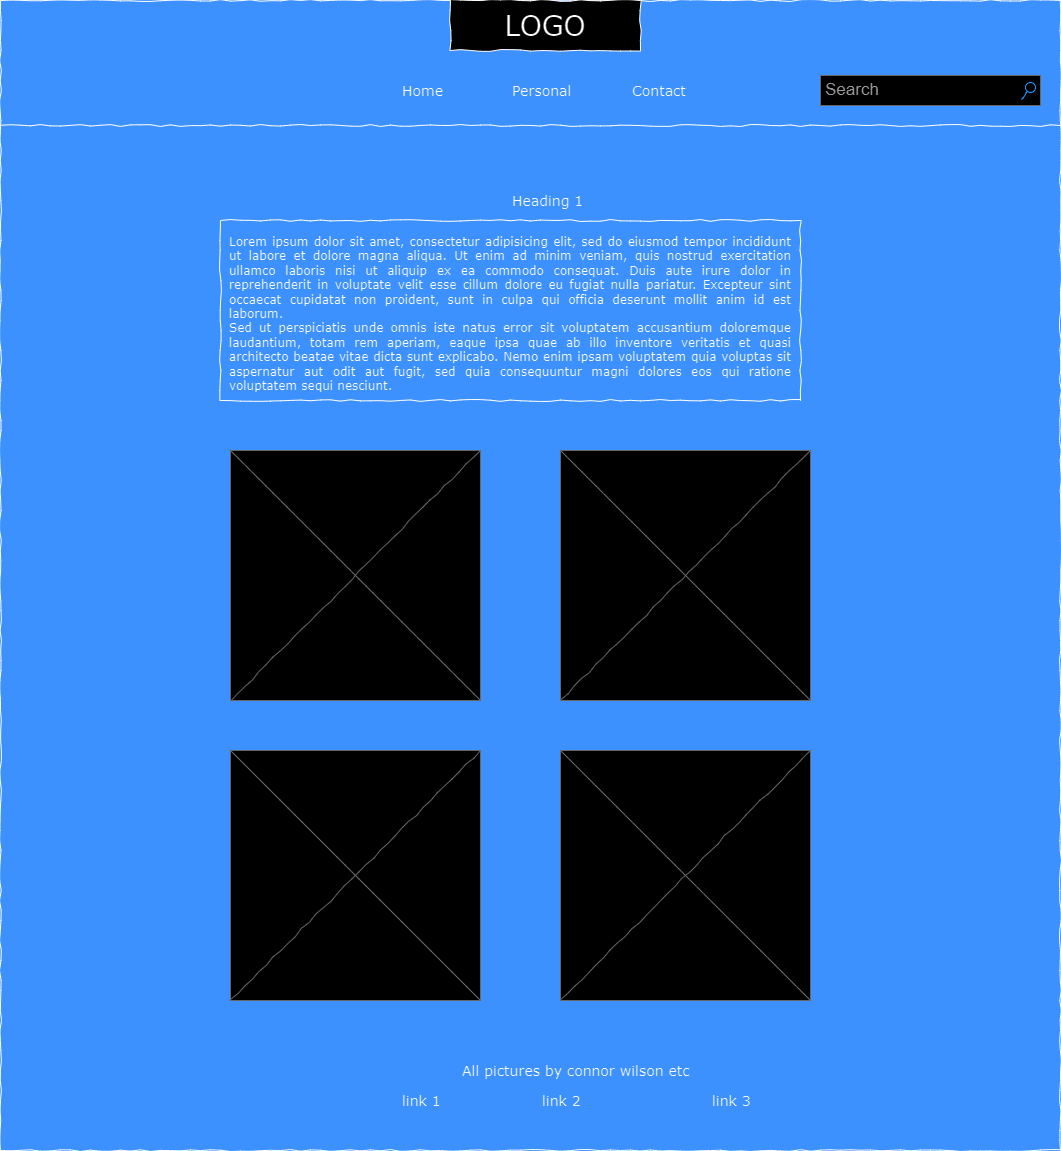

The diagram above was exported from draw.io. Its source (the exported page's mxGraphModel, read from the mxfile embedded in the PNG):
<mxGraphModel dx="1434" dy="790" grid="1" gridSize="10" guides="1" tooltips="1" connect="1" arrows="1" fold="1" page="1" pageScale="1" pageWidth="1100" pageHeight="850" background="#3D91FF" math="0" shadow="0">
  <root>
    <mxCell id="0" />
    <mxCell id="1" parent="0" />
    <mxCell id="677b7b8949515195-1" value="" style="whiteSpace=wrap;html=1;rounded=0;shadow=0;labelBackgroundColor=none;strokeColor=#000000;strokeWidth=1;fillColor=none;fontFamily=Verdana;fontSize=12;fontColor=#000000;align=center;comic=1;" parent="1" vertex="1">
      <mxGeometry x="20" y="20" width="1060" height="1150" as="geometry" />
    </mxCell>
    <mxCell id="677b7b8949515195-2" value="LOGO" style="whiteSpace=wrap;html=1;rounded=0;shadow=0;labelBackgroundColor=none;strokeWidth=1;fontFamily=Verdana;fontSize=28;align=center;comic=1;" parent="1" vertex="1">
      <mxGeometry x="470" y="20" width="190" height="50" as="geometry" />
    </mxCell>
    <mxCell id="677b7b8949515195-3" value="Search" style="strokeWidth=1;shadow=0;dashed=0;align=center;html=1;shape=mxgraph.mockup.forms.searchBox;strokeColor=#999999;mainText=;strokeColor2=#008cff;fontColor=#666666;fontSize=17;align=left;spacingLeft=3;rounded=0;labelBackgroundColor=none;comic=1;" parent="1" vertex="1">
      <mxGeometry x="840" y="95" width="220" height="30" as="geometry" />
    </mxCell>
    <mxCell id="677b7b8949515195-4" value="Home" style="text;html=1;points=[];align=left;verticalAlign=top;spacingTop=-4;fontSize=14;fontFamily=Verdana" parent="1" vertex="1">
      <mxGeometry x="420" y="100" width="60" height="20" as="geometry" />
    </mxCell>
    <mxCell id="677b7b8949515195-5" value="Personal" style="text;html=1;points=[];align=left;verticalAlign=top;spacingTop=-4;fontSize=14;fontFamily=Verdana" parent="1" vertex="1">
      <mxGeometry x="530" y="100" width="60" height="20" as="geometry" />
    </mxCell>
    <mxCell id="677b7b8949515195-6" value="Contact" style="text;html=1;points=[];align=left;verticalAlign=top;spacingTop=-4;fontSize=14;fontFamily=Verdana" parent="1" vertex="1">
      <mxGeometry x="650" y="100" width="60" height="20" as="geometry" />
    </mxCell>
    <mxCell id="677b7b8949515195-9" value="" style="line;strokeWidth=1;html=1;rounded=0;shadow=0;labelBackgroundColor=none;fillColor=none;fontFamily=Verdana;fontSize=14;fontColor=#000000;align=center;comic=1;" parent="1" vertex="1">
      <mxGeometry x="20" y="140" width="1060" height="10" as="geometry" />
    </mxCell>
    <mxCell id="677b7b8949515195-11" value="Heading 1" style="text;html=1;points=[];align=left;verticalAlign=top;spacingTop=-4;fontSize=14;fontFamily=Verdana" parent="1" vertex="1">
      <mxGeometry x="530" y="210" width="70" height="75" as="geometry" />
    </mxCell>
    <mxCell id="677b7b8949515195-15" value="&lt;div style=&quot;text-align: justify&quot;&gt;&lt;span&gt;Lorem ipsum dolor sit amet, consectetur adipisicing elit, sed do eiusmod tempor incididunt ut labore et dolore magna aliqua. Ut enim ad minim veniam, quis nostrud exercitation ullamco laboris nisi ut aliquip ex ea commodo consequat. Duis aute irure dolor in reprehenderit in voluptate velit esse cillum dolore eu fugiat nulla pariatur. Excepteur sint occaecat cupidatat non proident, sunt in culpa qui officia deserunt mollit anim id est laborum.&lt;/span&gt;&lt;/div&gt;&lt;div style=&quot;text-align: justify&quot;&gt;&lt;span&gt;Sed ut perspiciatis unde omnis iste natus error sit voluptatem accusantium doloremque laudantium, totam rem aperiam, eaque ipsa quae ab illo inventore veritatis et quasi architecto beatae vitae dicta sunt explicabo. Nemo enim ipsam voluptatem quia voluptas sit aspernatur aut odit aut fugit, sed quia consequuntur magni dolores eos qui ratione voluptatem sequi nesciunt.&amp;nbsp;&lt;/span&gt;&lt;/div&gt;" style="whiteSpace=wrap;html=1;rounded=0;shadow=0;labelBackgroundColor=none;strokeWidth=1;fillColor=none;fontFamily=Verdana;fontSize=12;align=center;verticalAlign=top;spacing=10;comic=1;" parent="1" vertex="1">
      <mxGeometry x="240" y="240" width="580" height="180" as="geometry" />
    </mxCell>
    <mxCell id="677b7b8949515195-42" value="All pictures by connor wilson etc&lt;br&gt;" style="text;html=1;points=[];align=left;verticalAlign=top;spacingTop=-4;fontSize=14;fontFamily=Verdana" parent="1" vertex="1">
      <mxGeometry x="480" y="1080" width="170" height="20" as="geometry" />
    </mxCell>
    <mxCell id="IQRRQukAP4YGR2WwMrnI-2" value="" style="verticalLabelPosition=bottom;shadow=0;dashed=0;align=center;html=1;verticalAlign=top;strokeWidth=1;shape=mxgraph.mockup.graphics.simpleIcon;strokeColor=#999999;rounded=0;labelBackgroundColor=none;fontFamily=Verdana;fontSize=14;fontColor=#000000;comic=1;" vertex="1" parent="1">
      <mxGeometry x="250" y="470" width="250" height="250" as="geometry" />
    </mxCell>
    <mxCell id="IQRRQukAP4YGR2WwMrnI-3" value="" style="verticalLabelPosition=bottom;shadow=0;dashed=0;align=center;html=1;verticalAlign=top;strokeWidth=1;shape=mxgraph.mockup.graphics.simpleIcon;strokeColor=#999999;rounded=0;labelBackgroundColor=none;fontFamily=Verdana;fontSize=14;fontColor=#000000;comic=1;" vertex="1" parent="1">
      <mxGeometry x="580" y="470" width="250" height="250" as="geometry" />
    </mxCell>
    <mxCell id="IQRRQukAP4YGR2WwMrnI-4" value="" style="verticalLabelPosition=bottom;shadow=0;dashed=0;align=center;html=1;verticalAlign=top;strokeWidth=1;shape=mxgraph.mockup.graphics.simpleIcon;strokeColor=#999999;rounded=0;labelBackgroundColor=none;fontFamily=Verdana;fontSize=14;fontColor=#000000;comic=1;" vertex="1" parent="1">
      <mxGeometry x="250" y="770" width="250" height="250" as="geometry" />
    </mxCell>
    <mxCell id="IQRRQukAP4YGR2WwMrnI-5" value="" style="verticalLabelPosition=bottom;shadow=0;dashed=0;align=center;html=1;verticalAlign=top;strokeWidth=1;shape=mxgraph.mockup.graphics.simpleIcon;strokeColor=#999999;rounded=0;labelBackgroundColor=none;fontFamily=Verdana;fontSize=14;fontColor=#000000;comic=1;" vertex="1" parent="1">
      <mxGeometry x="580" y="770" width="250" height="250" as="geometry" />
    </mxCell>
    <mxCell id="IQRRQukAP4YGR2WwMrnI-6" value="link 1" style="text;html=1;points=[];align=left;verticalAlign=top;spacingTop=-4;fontSize=14;fontFamily=Verdana" vertex="1" parent="1">
      <mxGeometry x="420" y="1110" width="40" height="50" as="geometry" />
    </mxCell>
    <mxCell id="IQRRQukAP4YGR2WwMrnI-7" value="link 2" style="text;html=1;points=[];align=left;verticalAlign=top;spacingTop=-4;fontSize=14;fontFamily=Verdana" vertex="1" parent="1">
      <mxGeometry x="560" y="1110" width="40" height="50" as="geometry" />
    </mxCell>
    <mxCell id="IQRRQukAP4YGR2WwMrnI-8" value="link 3" style="text;html=1;points=[];align=left;verticalAlign=top;spacingTop=-4;fontSize=14;fontFamily=Verdana" vertex="1" parent="1">
      <mxGeometry x="730" y="1110" width="100" height="50" as="geometry" />
    </mxCell>
  </root>
</mxGraphModel>